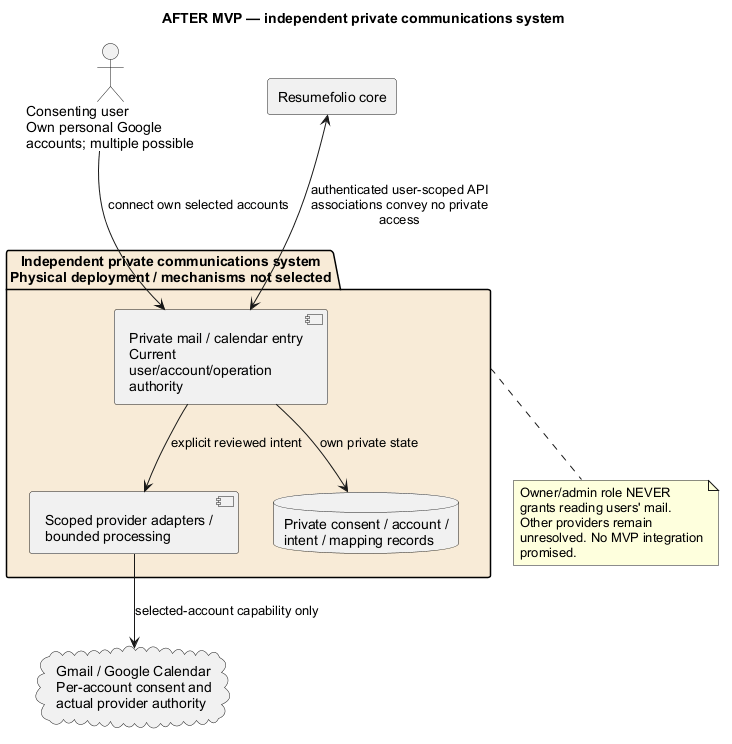

The diagram above was rendered by PlantUML. Its source (embedded in the PNG):
@startuml
' OWNER-MVP-2026-11-04 review: Future communications. Make communications independent from core and record per-user/multiple-account consent and no admin mail-reading authority.
title AFTER MVP — independent private communications system
skinparam backgroundColor white
skinparam shadowing false
skinparam defaultFontName Arial
skinparam wrapWidth 190
actor "Consenting user\nOwn personal Google accounts; multiple possible" as U
rectangle "Resumefolio core" as CORE
package "Independent private communications system\nPhysical deployment / mechanisms not selected" as COM #F8EBD7 {
 component "Private mail / calendar entry\nCurrent user/account/operation authority" as E
 component "Scoped provider adapters / bounded processing" as W
 database "Private consent / account / intent / mapping records" as DB
 E --> W : explicit reviewed intent
 E --> DB : own private state
}
cloud "Gmail / Google Calendar\nPer-account consent and actual provider authority" as G
U --> E : connect own selected accounts
CORE <--> E : authenticated user-scoped API\nassociations convey no private access
W --> G : selected-account capability only
note bottom of COM
 Owner/admin role NEVER grants reading users' mail.
 Other providers remain unresolved. No MVP integration promised.
end note
@enduml